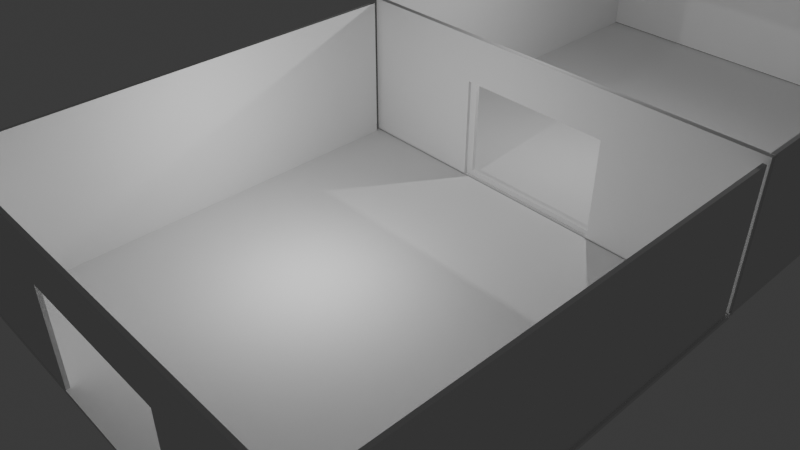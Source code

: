 # Source: Dungeon1.blend  (saved by Blender 5.0.119; exported with 4.5.12 LTS)
import bpy
from mathutils import Matrix  # noqa: F401  (used for matrix-valued properties, if any)

bpy.ops.wm.read_factory_settings(use_empty=True)
scene = bpy.context.scene
scene.name = 'Scene'

# ---- collections
col_collection = bpy.data.collections.new('Collection'); scene.collection.children.link(col_collection)
col_room = bpy.data.collections.new('Room'); col_collection.children.link(col_room)
col_room_002 = bpy.data.collections.new('Room.002'); col_collection.children.link(col_room_002)
col_room2 = bpy.data.collections.new('Room2'); col_collection.children.link(col_room2)

# ---- world
world_world = bpy.data.worlds.new('World'); scene.world = world_world
world_world.use_nodes = True; world_world.node_tree.nodes.clear()
_N = world_world.node_tree.nodes; _L = world_world.node_tree.links
n0 = _N.new('ShaderNodeOutputWorld'); n0.name = 'World Output'; n0.location = (200, 100)
n1 = _N.new('ShaderNodeBackground'); n1.name = 'Background'; n1.location = (-200, 100)
n1.inputs[0].default_value = (0.05088, 0.05088, 0.05088, 1.0)
_L.new(n1.outputs[0], n0.inputs[0])
n0.is_active_output = True
world_world.color = (0.05088, 0.05088, 0.05088)
world_world.sun_shadow_jitter_overblur = 0.0

# ---- cameras
cam_camera = bpy.data.cameras.new('Camera')
cam_camera.clip_end = 100.0
cam_camera.lens = 40.0
cam_camera.ortho_scale = 7.314

# ---- lights
light_light = bpy.data.lights.new('Light', 'POINT')
light_light.energy = 1000.0
light_light.shadow_soft_size = 0.1
light_light_003 = bpy.data.lights.new('Light.003', 'POINT')
light_light_003.energy = 1000.0
light_light_003.shadow_soft_size = 0.1

# ---- meshes
me_plane_023 = bpy.data.meshes.new('Plane.023')
me_plane_023.from_pydata([(-0.9162, -0.04246, -0.09316), (1.084, -0.04246, -0.09316), (-0.9162, 1.958, -0.09316), (1.084, 1.958, -0.09316), (0.4097, -0.01636, -0.09316), (0.4097, 1.339, -0.09316), (-0.306, -0.04246, -0.09316), (-0.306, -0.01672, -0.09316), (0.4016, -0.04246, -0.09316), (0.4016, -0.01636, -0.09316), (-0.306, 1.341, -0.09316), (0.4016, 1.341, -0.09316), (0.4016, 1.339, -0.09316)], [], [(0, 6, 7), (1, 4, 9, 8), (5, 4, 1, 3, 2, 0, 7, 10, 11, 12)])
_uv = me_plane_023.uv_layers.new(name='UVMap')
_uv.uv.foreach_set('vector', [0.0, 0.0, 0.3051, 0.0, 0.3051, 0.01287, 1.0, 0.0, 0.6629, 0.01305, 0.6589, 0.01305, 0.6589, 0.0, 0.6629, 0.6907, 0.6629, 0.01305, 1.0, 0.0, 1.0, 1.0, 0.0, 1.0, 0.0, 0.0, 0.3051, 0.01287, 0.3051, 0.6918, 0.6589, 0.6918, 0.6589, 0.6907])
me_plane_023.update()
me_plane_042 = bpy.data.meshes.new('Plane.042')
me_plane_042.from_pydata([(-0.9162, -0.04246, 10.03), (-0.306, -0.01672, 10.03), (-0.306, -0.04246, 10.03), (-0.9162, 1.958, 10.03), (1.084, 1.958, 10.03), (1.084, -0.04246, 10.03), (0.4016, -0.04246, 10.03), (0.4097, -0.01636, 10.03), (0.4016, -0.01636, 10.03), (0.4097, 1.339, 10.03), (0.4016, 1.339, 10.03), (0.4016, 1.341, 10.03), (-0.306, 1.341, 10.03)], [], [(0, 2, 1), (11, 10, 9, 7, 5, 4, 3, 0, 1, 12), (5, 7, 8, 6)])
_uv = me_plane_042.uv_layers.new(name='UVMap')
_uv.uv.foreach_set('vector', [0.0, 0.0, 0.3051, 0.0, 0.3051, 0.01287, 0.6589, 0.6918, 0.6589, 0.6907, 0.6629, 0.6907, 0.6629, 0.01305, 1.0, 0.0, 1.0, 1.0, 0.0, 1.0, 0.0, 0.0, 0.3051, 0.01287, 0.3051, 0.6918, 1.0, 0.0, 0.6629, 0.01305, 0.6589, 0.01305, 0.6589, 0.0])
me_plane_042.update()
me_plane_043 = bpy.data.meshes.new('Plane.043')
me_plane_043.from_pydata([(-1.017, -7.451e-08, -5.044), (1.017, -7.451e-08, -5.044), (-1.017, 6.706e-08, 5.044), (1.017, 6.706e-08, 5.044)], [], [(0, 2, 3, 1)])
_uv = me_plane_043.uv_layers.new(name='UVMap')
_uv.uv.foreach_set('vector', [0.0, 0.0, 1.0, 0.0, 1.0, 1.0, 0.0, 1.0])
me_plane_043.update()
me_plane_046 = bpy.data.meshes.new('Plane.046')
me_plane_046.from_pydata([(-0.9984, -0.12, -6.151e-05), (1.002, -0.12, -6.151e-05), (-0.9984, 1.88, -6.151e-05), (1.002, 1.88, -6.151e-05)], [], [(0, 1, 3, 2)])
_uv = me_plane_046.uv_layers.new(name='UVMap')
_uv.uv.foreach_set('vector', [0.0, 0.0, 1.0, 0.0, 1.0, 1.0, 0.0, 1.0])
me_plane_046.update()
me_plane_045 = bpy.data.meshes.new('Plane.045')
me_plane_045.from_pydata([(-0.9984, -0.12, -6.151e-05), (1.002, -0.12, -6.151e-05), (-0.9984, 1.88, -6.151e-05), (1.002, 1.88, -6.151e-05)], [], [(0, 1, 3, 2)])
_uv = me_plane_045.uv_layers.new(name='UVMap')
_uv.uv.foreach_set('vector', [0.0, 0.0, 1.0, 0.0, 1.0, 1.0, 0.0, 1.0])
me_plane_045.update()
me_plane_002 = bpy.data.meshes.new('Plane.002')
me_plane_002.from_pydata([(-0.9984, -0.12, -6.151e-05), (1.002, -0.12, -6.151e-05), (-0.9984, 1.88, -6.151e-05), (1.002, 1.88, -6.151e-05)], [], [(0, 1, 3, 2)])
_uv = me_plane_002.uv_layers.new(name='UVMap')
_uv.uv.foreach_set('vector', [0.0, 0.0, 1.0, 0.0, 1.0, 1.0, 0.0, 1.0])
me_plane_002.update()
me_plane_003 = bpy.data.meshes.new('Plane.003')
me_plane_003.from_pydata([(-0.9984, -0.12, -6.151e-05), (1.002, -0.12, -6.151e-05), (-0.9984, 1.88, -6.151e-05), (1.002, 1.88, -6.151e-05), (-0.3584, -0.008248, -6.151e-05), (0.3234, -0.008248, -6.151e-05), (0.3234, 1.374, -6.151e-05), (-0.3584, 1.374, -6.151e-05)], [], [(4, 0, 1, 5), (5, 1, 3, 2, 0, 4, 7, 6)])
_uv = me_plane_003.uv_layers.new(name='UVMap')
_uv.uv.foreach_set('vector', [0.32, 0.05586, 0.0, 0.0, 1.0, 0.0, 0.6609, 0.05586, 0.6609, 0.05586, 1.0, 0.0, 1.0, 1.0, 0.0, 1.0, 0.0, 0.0, 0.32, 0.05586, 0.32, 0.7468, 0.6609, 0.7468])
me_plane_003.update()
me_plane_004 = bpy.data.meshes.new('Plane.004')
me_plane_004.from_pydata([(-0.9984, -0.12, -6.151e-05), (1.002, -0.12, -6.151e-05), (-0.9984, 1.88, -6.151e-05), (1.002, 1.88, -6.151e-05)], [], [(0, 1, 3, 2)])
_uv = me_plane_004.uv_layers.new(name='UVMap')
_uv.uv.foreach_set('vector', [0.0, 0.0, 1.0, 0.0, 1.0, 1.0, 0.0, 1.0])
me_plane_004.update()
me_plane_005 = bpy.data.meshes.new('Plane.005')
me_plane_005.from_pydata([(-0.9984, -0.12, -6.151e-05), (1.002, -0.12, -6.151e-05), (-0.9984, 1.88, -6.151e-05), (1.002, 1.88, -6.151e-05)], [], [(0, 1, 3, 2)])
_uv = me_plane_005.uv_layers.new(name='UVMap')
_uv.uv.foreach_set('vector', [0.0, 0.0, 1.0, 0.0, 1.0, 1.0, 0.0, 1.0])
me_plane_005.update()
me_plane_001 = bpy.data.meshes.new('Plane.001')
me_plane_001.from_pydata([(-1.017, -7.451e-08, -5.044), (1.017, -7.451e-08, -5.044), (-1.017, 6.706e-08, 5.044), (1.017, 6.706e-08, 5.044)], [], [(0, 2, 3, 1)])
_uv = me_plane_001.uv_layers.new(name='UVMap')
_uv.uv.foreach_set('vector', [0.0, 0.0, 1.0, 0.0, 1.0, 1.0, 0.0, 1.0])
me_plane_001.update()

# ---- objects
ob_camera = bpy.data.objects.new('Camera', cam_camera)
ob_light = bpy.data.objects.new('Light', light_light)
ob_light_002 = bpy.data.objects.new('Light.002', light_light_003)
ob_walldoor_002 = bpy.data.objects.new('WallDoor.002', me_plane_023)
ob_walldoor_007 = bpy.data.objects.new('WallDoor.007', me_plane_042)
ob_walldoor_003 = bpy.data.objects.new('WallDoor.003', me_plane_043)
ob_wall_001 = bpy.data.objects.new('Wall.001', me_plane_046)
ob_wall1_001 = bpy.data.objects.new('Wall1.001', me_plane_045)
ob_plane_001 = bpy.data.objects.new('Plane.001', me_plane_002)
ob_door = bpy.data.objects.new('Door', me_plane_003)
ob_plane_008 = bpy.data.objects.new('Plane.008', me_plane_004)
ob_plane_009 = bpy.data.objects.new('Plane.009', me_plane_005)
ob_walldoor_008 = bpy.data.objects.new('WallDoor.008', me_plane_001)

# ---- transforms, parenting, visibility, modifiers, constraints
ob_camera.location = (22.3, 19.43, 19.06)
ob_camera.rotation_euler = (0.9547, -6.981e-08, 2.389)
ob_camera.scale = (9.957, 5.149, 5.2)
ob_camera.lock_rotations_4d = False
ob_camera.empty_display_type = 'ARROWS'
ob_camera.color = (0.0, 0.0, 0.0, 0.0)
ob_camera.display_type = 'WIRE'
ob_camera.lineart.crease_threshold = 0.0
ob_light.location = (-5.777, 1.025, 6.904)
ob_light.rotation_euler = (0.6503, 0.05522, 1.866)
ob_light.lock_rotations_4d = False
ob_light.empty_display_type = 'ARROWS'
ob_light.color = (0.0, 0.0, 0.0, 0.0)
ob_light.lineart.crease_threshold = 0.0
ob_light_002.location = (7.655, -0.8755, 4.234)
ob_light_002.rotation_euler = (0.6503, 0.05522, 1.866)
ob_light_002.lock_rotations_4d = False
ob_light_002.empty_display_type = 'ARROWS'
ob_light_002.color = (0.0, 0.0, 0.0, 0.0)
ob_light_002.lineart.crease_threshold = 0.0
ob_walldoor_002.location = (-1.337, 0.7693, -0.647)
ob_walldoor_002.rotation_euler = (1.571, 0.0, 1.571)
ob_walldoor_002.scale = (8.852, 3.062, 0.9914)
_m = ob_walldoor_002.modifiers.new('Boolean', 'BOOLEAN')
_m = ob_walldoor_002.modifiers.new('Solidify', 'SOLIDIFY')
_m.thickness = 0.15
ob_walldoor_007.location = (6.622, 1.029, -0.7645)
ob_walldoor_007.rotation_euler = (1.571, 0.0, 1.571)
ob_walldoor_007.scale = (8.852, 3.062, 0.9914)
_m = ob_walldoor_007.modifiers.new('Solidify', 'SOLIDIFY')
_m.thickness = 0.15
ob_walldoor_003.location = (7.579, 1.427, -0.835)
ob_walldoor_003.rotation_euler = (1.571, 0.0, 0.0)
ob_walldoor_003.scale = (8.852, 3.062, 1.784)
_m = ob_walldoor_003.modifiers.new('Solidify', 'SOLIDIFY')
_m.thickness = 0.05
_m = ob_walldoor_003.modifiers.new('Boolean', 'BOOLEAN')
ob_wall_001.location = (7.617, -7.37, -0.5114)
ob_wall_001.rotation_euler = (1.571, 0.0, 0.0)
ob_wall_001.scale = (8.852, 3.044, 0.9914)
_m = ob_wall_001.modifiers.new('Solidify', 'SOLIDIFY')
_m.thickness = 0.15
ob_wall1_001.location = (7.554, 10.18, -0.6398)
ob_wall1_001.rotation_euler = (1.571, 0.0, 0.0)
ob_wall1_001.scale = (8.852, 3.08, 0.9914)
_m = ob_wall1_001.modifiers.new('Solidify', 'SOLIDIFY')
_m.solidify_mode = 'NON_MANIFOLD'
_m.thickness = 0.15
ob_plane_001.location = (-19.47, 1.541, -0.3681)
ob_plane_001.rotation_euler = (1.571, 0.0, 1.571)
ob_plane_001.scale = (8.852, 3.12, 0.9914)
_m = ob_plane_001.modifiers.new('Solidify', 'SOLIDIFY')
_m.thickness = 0.15
ob_door.location = (-1.572, 1.541, -0.5578)
ob_door.rotation_euler = (1.571, 0.0, 1.571)
ob_door.scale = (8.852, 3.12, 0.9914)
_m = ob_door.modifiers.new('Solidify', 'SOLIDIFY')
_m.thickness = 0.15
ob_plane_008.location = (-10.64, 10.23, -0.4765)
ob_plane_008.rotation_euler = (1.571, 0.0, 0.0)
ob_plane_008.scale = (9.048, 3.12, 0.9914)
_m = ob_plane_008.modifiers.new('Solidify', 'SOLIDIFY')
_m.thickness = 0.15
ob_plane_009.location = (-10.62, -7.362, -0.4765)
ob_plane_009.rotation_euler = (1.571, 0.0, 0.0)
ob_plane_009.scale = (8.852, 3.12, 0.9914)
_m = ob_plane_009.modifiers.new('Solidify', 'SOLIDIFY')
_m.thickness = 0.15
_m = ob_plane_009.modifiers.new('Boolean', 'BOOLEAN')
ob_walldoor_008.location = (-10.52, 1.385, -0.7909)
ob_walldoor_008.rotation_euler = (1.571, 0.0, 0.0)
ob_walldoor_008.scale = (8.852, 3.062, 1.784)
_m = ob_walldoor_008.modifiers.new('Solidify', 'SOLIDIFY')
_m.thickness = 0.05
_m = ob_walldoor_008.modifiers.new('Boolean', 'BOOLEAN')

# ---- collection membership
col_collection.objects.link(ob_camera)
col_collection.objects.link(ob_light)
col_room.objects.link(ob_light_002)
col_room.objects.link(ob_walldoor_002)
col_room.objects.link(ob_walldoor_007)
col_room.objects.link(ob_walldoor_003)
col_room.objects.link(ob_wall_001)
col_room.objects.link(ob_wall1_001)
col_room2.objects.link(ob_plane_001)
col_room2.objects.link(ob_door)
col_room2.objects.link(ob_plane_008)
col_room2.objects.link(ob_plane_009)
col_room2.objects.link(ob_walldoor_008)

# ---- scene / render settings (as saved in the file)
scene.camera = ob_camera
scene.frame_start = 1; scene.frame_end = 250; scene.frame_set(23)
scene.render.engine = 'BLENDER_EEVEE_NEXT'
scene.render.bake_bias = 0.0
scene.render.bake_samples = 0
scene.cycles.sampling_pattern = 'TABULATED_SOBOL'
scene.eevee.use_volume_custom_range = False
bpy.context.view_layer.update()

